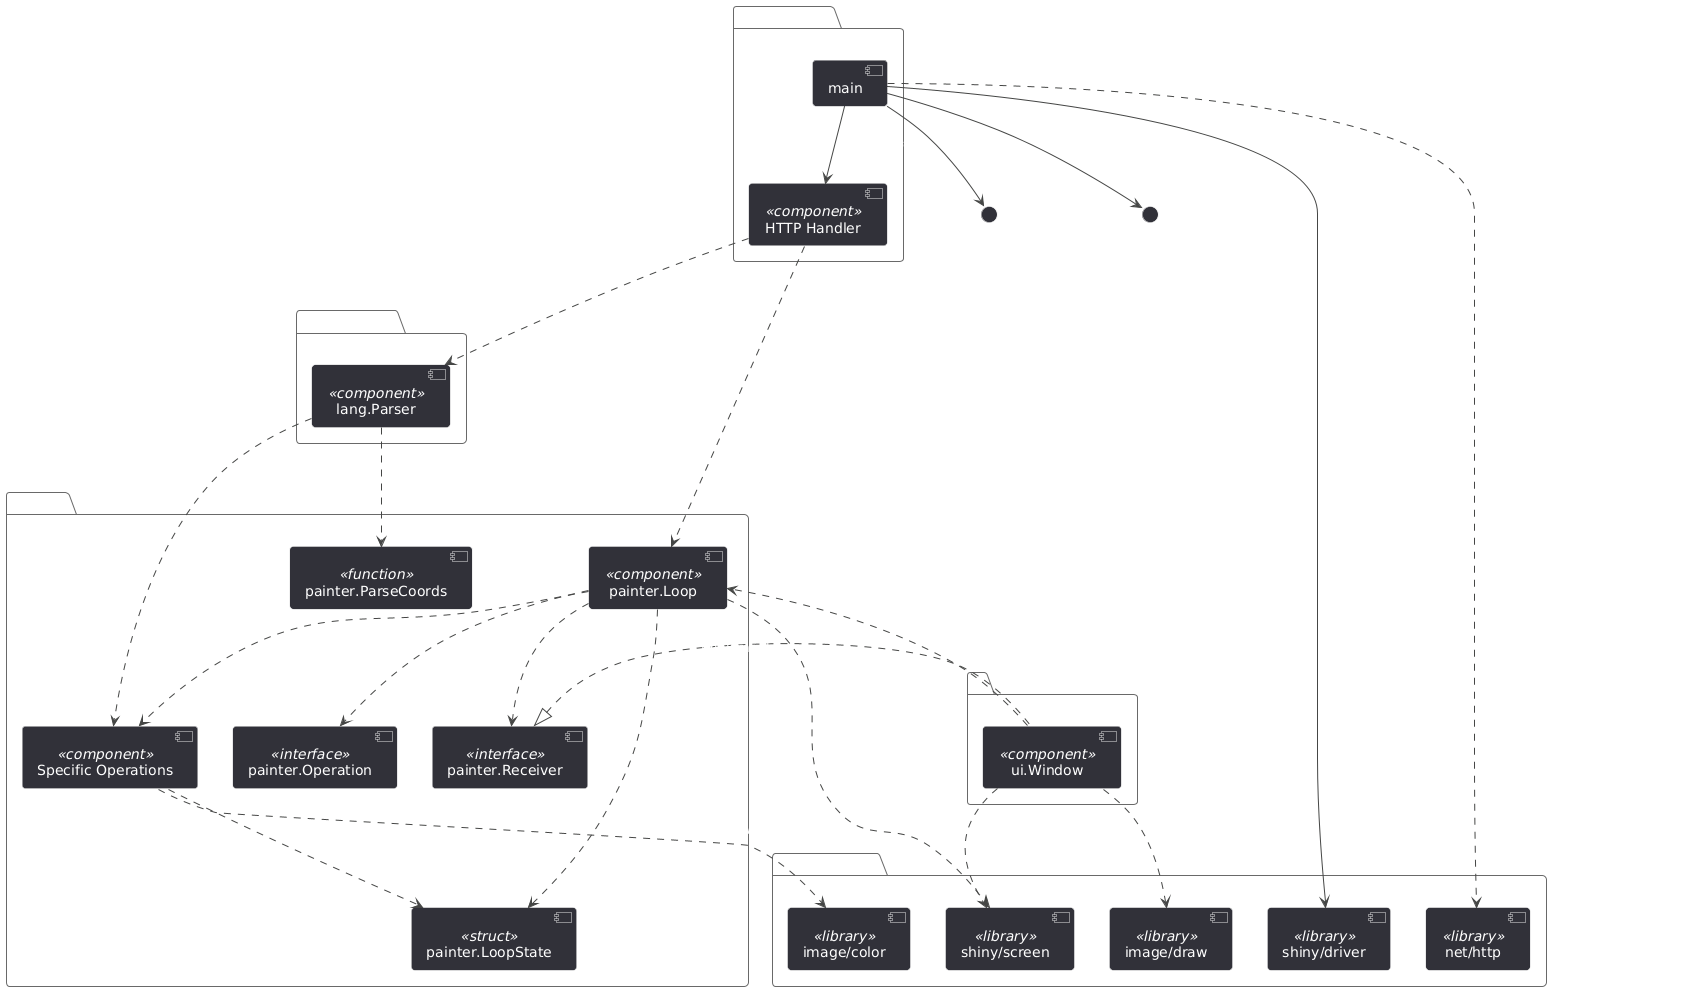

The diagram above was rendered by PlantUML. Its source (embedded in the PNG):
@startuml
!theme vibrant

package "cmd/painter" {
  [main]
  [HTTP Handler] <<component>>
}

package "painter/lang" {
  [lang.Parser] <<component>>
}

package "painter" {
  [painter.Loop] <<component>>
  [painter.LoopState] <<struct>>
  [painter.Operation] <<interface>>
  [painter.Receiver] <<interface>>
  [Specific Operations] <<component>> 
  [painter.ParseCoords] <<function>>
}

package "ui" {
  [ui.Window] <<component>>
}

package "External Libs" {
    [shiny/driver] <<library>>
    [shiny/screen] <<library>>
    [net/http] <<library>>
    [image/color] <<library>>
    [image/draw] <<library>>
}

main --> [shiny/driver] : Calls driver.Main
main --> painter.NewLoop : creates >
main --> ui.NewWindow : creates >
main --> [HTTP Handler] : configures >
main ..> [net/http] : Uses ListenAndServe, HandleFunc

[HTTP Handler] ..> [lang.Parser] : uses >
[HTTP Handler] ..> painter.Loop : Post() >

[lang.Parser] ..> painter.ParseCoords : uses >
[lang.Parser] ..> [Specific Operations] : creates >

[painter.Loop] ..> [painter.Receiver] : Calls Update() >
[painter.Loop] ..> painter.Operation : Calls Do() >
[painter.Loop] ..> [shiny/screen] : Uses NewTexture >
[painter.Loop] ..> [painter.LoopState] : manages >
[painter.Loop] ..> [Specific Operations] : receives via Post() <

[Specific Operations] ..> [painter.LoopState] : modifies >

[Specific Operations] ..> [image/color] : uses (e.g., color.White)

[painter.Receiver] <|.. [ui.Window] : implements

[ui.Window] ..> painter.Loop : Post() >
[ui.Window] ..> [shiny/screen] : Uses Window, Texture >
[ui.Window] ..> [image/draw] : Uses draw.Src >
@enduml